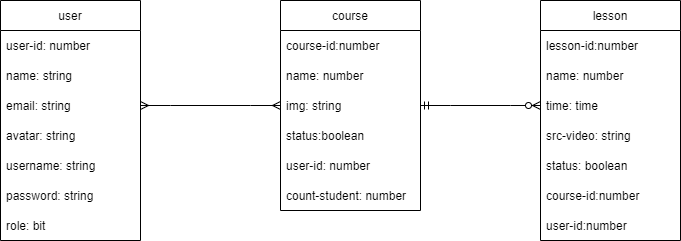

The diagram above was exported from draw.io. Its source (the exported page's mxGraphModel, read from the mxfile embedded in the PNG):
<mxGraphModel dx="1038" dy="547" grid="1" gridSize="10" guides="1" tooltips="1" connect="1" arrows="1" fold="1" page="1" pageScale="1" pageWidth="827" pageHeight="1169" math="0" shadow="0">
  <root>
    <mxCell id="0" />
    <mxCell id="1" parent="0" />
    <mxCell id="GdA3gn720QzYQR_c3Kig-1" value="user" style="swimlane;fontStyle=0;childLayout=stackLayout;horizontal=1;startSize=30;horizontalStack=0;resizeParent=1;resizeParentMax=0;resizeLast=0;collapsible=1;marginBottom=0;" parent="1" vertex="1">
      <mxGeometry x="100" y="40" width="140" height="240" as="geometry" />
    </mxCell>
    <mxCell id="GdA3gn720QzYQR_c3Kig-2" value="user-id: number" style="text;strokeColor=none;fillColor=none;align=left;verticalAlign=middle;spacingLeft=4;spacingRight=4;overflow=hidden;points=[[0,0.5],[1,0.5]];portConstraint=eastwest;rotatable=0;" parent="GdA3gn720QzYQR_c3Kig-1" vertex="1">
      <mxGeometry y="30" width="140" height="30" as="geometry" />
    </mxCell>
    <mxCell id="GdA3gn720QzYQR_c3Kig-3" value="name: string" style="text;strokeColor=none;fillColor=none;align=left;verticalAlign=middle;spacingLeft=4;spacingRight=4;overflow=hidden;points=[[0,0.5],[1,0.5]];portConstraint=eastwest;rotatable=0;" parent="GdA3gn720QzYQR_c3Kig-1" vertex="1">
      <mxGeometry y="60" width="140" height="30" as="geometry" />
    </mxCell>
    <mxCell id="GdA3gn720QzYQR_c3Kig-4" value="email: string" style="text;strokeColor=none;fillColor=none;align=left;verticalAlign=middle;spacingLeft=4;spacingRight=4;overflow=hidden;points=[[0,0.5],[1,0.5]];portConstraint=eastwest;rotatable=0;" parent="GdA3gn720QzYQR_c3Kig-1" vertex="1">
      <mxGeometry y="90" width="140" height="30" as="geometry" />
    </mxCell>
    <mxCell id="GdA3gn720QzYQR_c3Kig-14" value="avatar: string" style="text;strokeColor=none;fillColor=none;align=left;verticalAlign=middle;spacingLeft=4;spacingRight=4;overflow=hidden;points=[[0,0.5],[1,0.5]];portConstraint=eastwest;rotatable=0;" parent="GdA3gn720QzYQR_c3Kig-1" vertex="1">
      <mxGeometry y="120" width="140" height="30" as="geometry" />
    </mxCell>
    <mxCell id="GdA3gn720QzYQR_c3Kig-16" value="username: string" style="text;strokeColor=none;fillColor=none;align=left;verticalAlign=middle;spacingLeft=4;spacingRight=4;overflow=hidden;points=[[0,0.5],[1,0.5]];portConstraint=eastwest;rotatable=0;" parent="GdA3gn720QzYQR_c3Kig-1" vertex="1">
      <mxGeometry y="150" width="140" height="30" as="geometry" />
    </mxCell>
    <mxCell id="GdA3gn720QzYQR_c3Kig-23" value="password: string" style="text;strokeColor=none;fillColor=none;align=left;verticalAlign=middle;spacingLeft=4;spacingRight=4;overflow=hidden;points=[[0,0.5],[1,0.5]];portConstraint=eastwest;rotatable=0;" parent="GdA3gn720QzYQR_c3Kig-1" vertex="1">
      <mxGeometry y="180" width="140" height="30" as="geometry" />
    </mxCell>
    <mxCell id="GdA3gn720QzYQR_c3Kig-31" value="role: bit" style="text;strokeColor=none;fillColor=none;align=left;verticalAlign=middle;spacingLeft=4;spacingRight=4;overflow=hidden;points=[[0,0.5],[1,0.5]];portConstraint=eastwest;rotatable=0;" parent="GdA3gn720QzYQR_c3Kig-1" vertex="1">
      <mxGeometry y="210" width="140" height="30" as="geometry" />
    </mxCell>
    <mxCell id="GdA3gn720QzYQR_c3Kig-8" value="course" style="swimlane;fontStyle=0;childLayout=stackLayout;horizontal=1;startSize=30;horizontalStack=0;resizeParent=1;resizeParentMax=0;resizeLast=0;collapsible=1;marginBottom=0;" parent="1" vertex="1">
      <mxGeometry x="380" y="40" width="140" height="210" as="geometry" />
    </mxCell>
    <mxCell id="GdA3gn720QzYQR_c3Kig-9" value="course-id:number" style="text;strokeColor=none;fillColor=none;align=left;verticalAlign=middle;spacingLeft=4;spacingRight=4;overflow=hidden;points=[[0,0.5],[1,0.5]];portConstraint=eastwest;rotatable=0;" parent="GdA3gn720QzYQR_c3Kig-8" vertex="1">
      <mxGeometry y="30" width="140" height="30" as="geometry" />
    </mxCell>
    <mxCell id="GdA3gn720QzYQR_c3Kig-10" value="name: number" style="text;strokeColor=none;fillColor=none;align=left;verticalAlign=middle;spacingLeft=4;spacingRight=4;overflow=hidden;points=[[0,0.5],[1,0.5]];portConstraint=eastwest;rotatable=0;" parent="GdA3gn720QzYQR_c3Kig-8" vertex="1">
      <mxGeometry y="60" width="140" height="30" as="geometry" />
    </mxCell>
    <mxCell id="GdA3gn720QzYQR_c3Kig-11" value="img: string" style="text;strokeColor=none;fillColor=none;align=left;verticalAlign=middle;spacingLeft=4;spacingRight=4;overflow=hidden;points=[[0,0.5],[1,0.5]];portConstraint=eastwest;rotatable=0;" parent="GdA3gn720QzYQR_c3Kig-8" vertex="1">
      <mxGeometry y="90" width="140" height="30" as="geometry" />
    </mxCell>
    <mxCell id="GdA3gn720QzYQR_c3Kig-30" value="status:boolean" style="text;strokeColor=none;fillColor=none;align=left;verticalAlign=middle;spacingLeft=4;spacingRight=4;overflow=hidden;points=[[0,0.5],[1,0.5]];portConstraint=eastwest;rotatable=0;" parent="GdA3gn720QzYQR_c3Kig-8" vertex="1">
      <mxGeometry y="120" width="140" height="30" as="geometry" />
    </mxCell>
    <mxCell id="GdA3gn720QzYQR_c3Kig-32" value="user-id: number" style="text;strokeColor=none;fillColor=none;align=left;verticalAlign=middle;spacingLeft=4;spacingRight=4;overflow=hidden;points=[[0,0.5],[1,0.5]];portConstraint=eastwest;rotatable=0;" parent="GdA3gn720QzYQR_c3Kig-8" vertex="1">
      <mxGeometry y="150" width="140" height="30" as="geometry" />
    </mxCell>
    <mxCell id="GdA3gn720QzYQR_c3Kig-34" value="count-student: number" style="text;strokeColor=none;fillColor=none;align=left;verticalAlign=middle;spacingLeft=4;spacingRight=4;overflow=hidden;points=[[0,0.5],[1,0.5]];portConstraint=eastwest;rotatable=0;" parent="GdA3gn720QzYQR_c3Kig-8" vertex="1">
      <mxGeometry y="180" width="140" height="30" as="geometry" />
    </mxCell>
    <mxCell id="GdA3gn720QzYQR_c3Kig-24" value="lesson" style="swimlane;fontStyle=0;childLayout=stackLayout;horizontal=1;startSize=30;horizontalStack=0;resizeParent=1;resizeParentMax=0;resizeLast=0;collapsible=1;marginBottom=0;" parent="1" vertex="1">
      <mxGeometry x="640" y="40" width="140" height="240" as="geometry" />
    </mxCell>
    <mxCell id="GdA3gn720QzYQR_c3Kig-25" value="lesson-id:number" style="text;strokeColor=none;fillColor=none;align=left;verticalAlign=middle;spacingLeft=4;spacingRight=4;overflow=hidden;points=[[0,0.5],[1,0.5]];portConstraint=eastwest;rotatable=0;" parent="GdA3gn720QzYQR_c3Kig-24" vertex="1">
      <mxGeometry y="30" width="140" height="30" as="geometry" />
    </mxCell>
    <mxCell id="GdA3gn720QzYQR_c3Kig-26" value="name: number" style="text;strokeColor=none;fillColor=none;align=left;verticalAlign=middle;spacingLeft=4;spacingRight=4;overflow=hidden;points=[[0,0.5],[1,0.5]];portConstraint=eastwest;rotatable=0;" parent="GdA3gn720QzYQR_c3Kig-24" vertex="1">
      <mxGeometry y="60" width="140" height="30" as="geometry" />
    </mxCell>
    <mxCell id="GdA3gn720QzYQR_c3Kig-27" value="time: time" style="text;strokeColor=none;fillColor=none;align=left;verticalAlign=middle;spacingLeft=4;spacingRight=4;overflow=hidden;points=[[0,0.5],[1,0.5]];portConstraint=eastwest;rotatable=0;" parent="GdA3gn720QzYQR_c3Kig-24" vertex="1">
      <mxGeometry y="90" width="140" height="30" as="geometry" />
    </mxCell>
    <mxCell id="GdA3gn720QzYQR_c3Kig-28" value="src-video: string" style="text;strokeColor=none;fillColor=none;align=left;verticalAlign=middle;spacingLeft=4;spacingRight=4;overflow=hidden;points=[[0,0.5],[1,0.5]];portConstraint=eastwest;rotatable=0;" parent="GdA3gn720QzYQR_c3Kig-24" vertex="1">
      <mxGeometry y="120" width="140" height="30" as="geometry" />
    </mxCell>
    <mxCell id="GdA3gn720QzYQR_c3Kig-29" value="status: boolean" style="text;strokeColor=none;fillColor=none;align=left;verticalAlign=middle;spacingLeft=4;spacingRight=4;overflow=hidden;points=[[0,0.5],[1,0.5]];portConstraint=eastwest;rotatable=0;" parent="GdA3gn720QzYQR_c3Kig-24" vertex="1">
      <mxGeometry y="150" width="140" height="30" as="geometry" />
    </mxCell>
    <mxCell id="GdA3gn720QzYQR_c3Kig-35" value="course-id:number" style="text;strokeColor=none;fillColor=none;align=left;verticalAlign=middle;spacingLeft=4;spacingRight=4;overflow=hidden;points=[[0,0.5],[1,0.5]];portConstraint=eastwest;rotatable=0;" parent="GdA3gn720QzYQR_c3Kig-24" vertex="1">
      <mxGeometry y="180" width="140" height="30" as="geometry" />
    </mxCell>
    <mxCell id="GdA3gn720QzYQR_c3Kig-36" value="user-id:number" style="text;strokeColor=none;fillColor=none;align=left;verticalAlign=middle;spacingLeft=4;spacingRight=4;overflow=hidden;points=[[0,0.5],[1,0.5]];portConstraint=eastwest;rotatable=0;" parent="GdA3gn720QzYQR_c3Kig-24" vertex="1">
      <mxGeometry y="210" width="140" height="30" as="geometry" />
    </mxCell>
    <mxCell id="GdA3gn720QzYQR_c3Kig-39" value="" style="edgeStyle=entityRelationEdgeStyle;fontSize=12;html=1;endArrow=ERmany;startArrow=ERmany;rounded=0;exitX=1;exitY=0.5;exitDx=0;exitDy=0;entryX=0;entryY=0.5;entryDx=0;entryDy=0;" parent="1" source="GdA3gn720QzYQR_c3Kig-4" target="GdA3gn720QzYQR_c3Kig-11" edge="1">
      <mxGeometry width="100" height="100" relative="1" as="geometry">
        <mxPoint x="420" y="330" as="sourcePoint" />
        <mxPoint x="520" y="230" as="targetPoint" />
      </mxGeometry>
    </mxCell>
    <mxCell id="GdA3gn720QzYQR_c3Kig-42" value="" style="edgeStyle=entityRelationEdgeStyle;fontSize=12;html=1;endArrow=ERzeroToMany;startArrow=ERmandOne;rounded=0;exitX=1;exitY=0.5;exitDx=0;exitDy=0;entryX=0;entryY=0.5;entryDx=0;entryDy=0;" parent="1" source="GdA3gn720QzYQR_c3Kig-11" target="GdA3gn720QzYQR_c3Kig-27" edge="1">
      <mxGeometry width="100" height="100" relative="1" as="geometry">
        <mxPoint x="420" y="360" as="sourcePoint" />
        <mxPoint x="520" y="260" as="targetPoint" />
      </mxGeometry>
    </mxCell>
  </root>
</mxGraphModel>